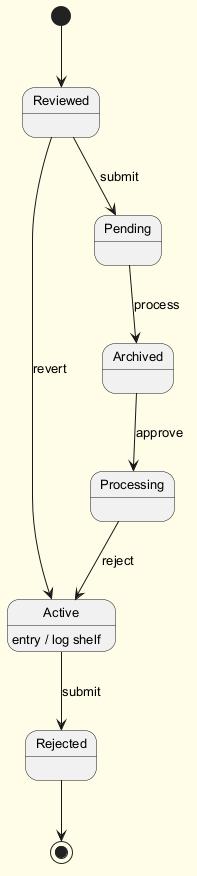

The diagram above was rendered by PlantUML. Its source (embedded in the PNG):
@startuml
skinparam backgroundColor #FFFDE7
skinparam classBackgroundColor #FFF9C4
skinparam classBorderColor #F57F17
skinparam defaultFontSize 13
[*] --> Reviewed
Reviewed --> Pending : submit
Pending --> Archived : process
Archived --> Processing : approve
Processing --> Active : reject
Active --> Rejected : submit
Active : entry / log shelf
Reviewed --> Active : revert
Rejected --> [*]
@enduml